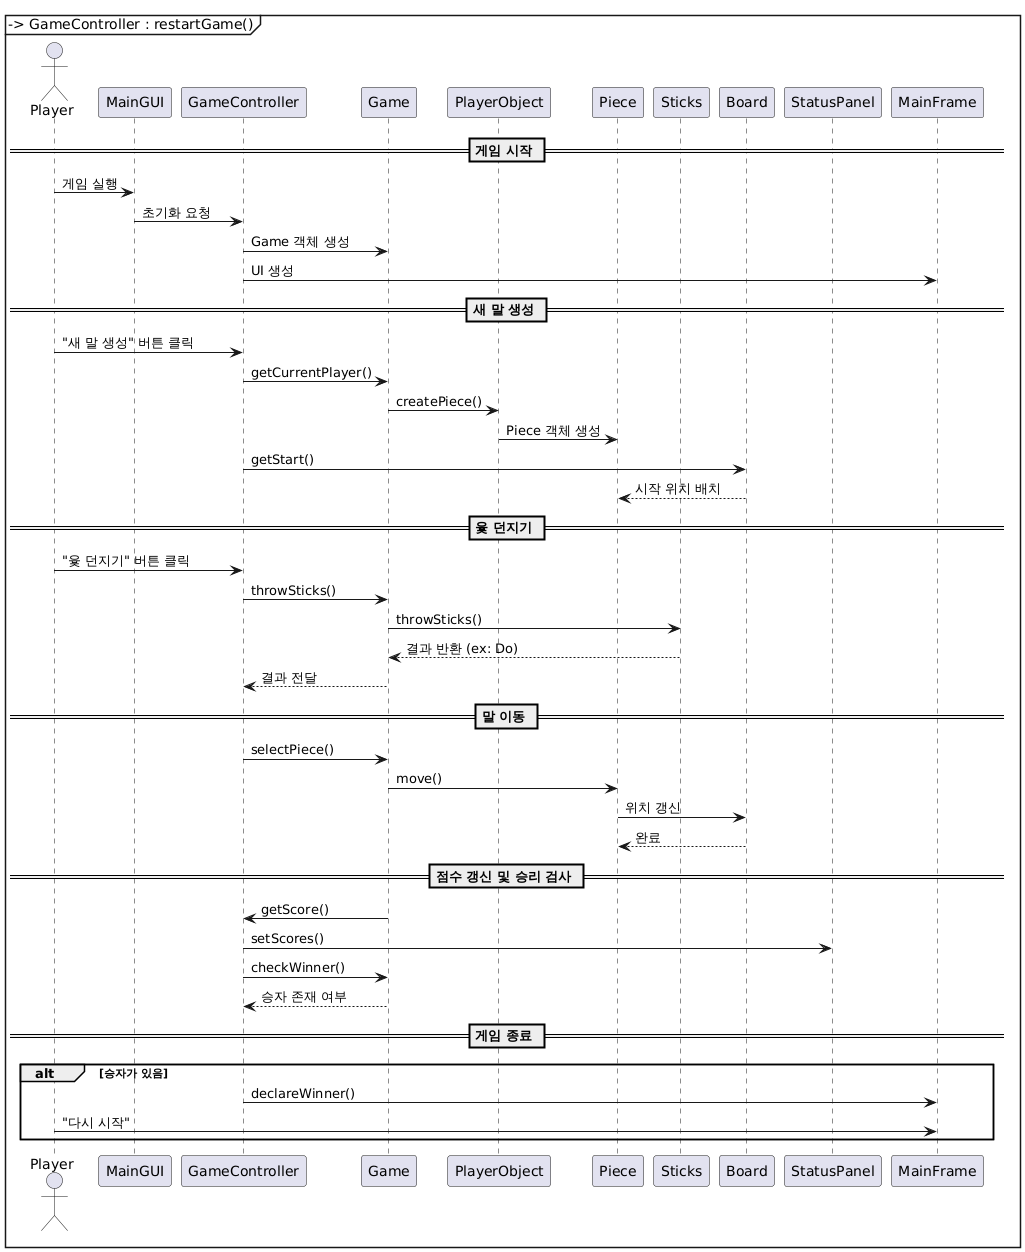

The diagram above was rendered by PlantUML. Its source (embedded in the PNG):
@startuml
actor Player
participant MainGUI
participant GameController
participant Game
participant PlayerObject as PlayerModel
participant Piece
participant Sticks
participant Board
participant StatusPanel
participant MainFrame

== 게임 시작 ==
Player -> MainGUI : 게임 실행
MainGUI -> GameController : 초기화 요청
GameController -> Game : Game 객체 생성
GameController -> MainFrame : UI 생성

== 새 말 생성 ==
Player -> GameController : "새 말 생성" 버튼 클릭
GameController -> Game : getCurrentPlayer()
Game -> PlayerModel : createPiece()
PlayerModel -> Piece : Piece 객체 생성
GameController -> Board : getStart()
Board --> Piece : 시작 위치 배치

== 윷 던지기 ==
Player -> GameController : "윷 던지기" 버튼 클릭
GameController -> Game : throwSticks()
Game -> Sticks : throwSticks()
Sticks --> Game : 결과 반환 (ex: Do)
Game --> GameController : 결과 전달

== 말 이동 ==
GameController -> Game : selectPiece()
Game -> Piece : move()
Piece -> Board : 위치 갱신
Board --> Piece : 완료

== 점수 갱신 및 승리 검사 ==
Game -> GameController : getScore()
GameController -> StatusPanel : setScores()
GameController -> Game : checkWinner()
Game --> GameController : 승자 존재 여부

== 게임 종료 ==
alt 승자가 있음
    GameController -> MainFrame : declareWinner()
    MainFrame -> Player : 승자 알림
    Player -> MainFrame : "다시 시작"
    MainFrame -> GameController : restartGame()
end
@enduml